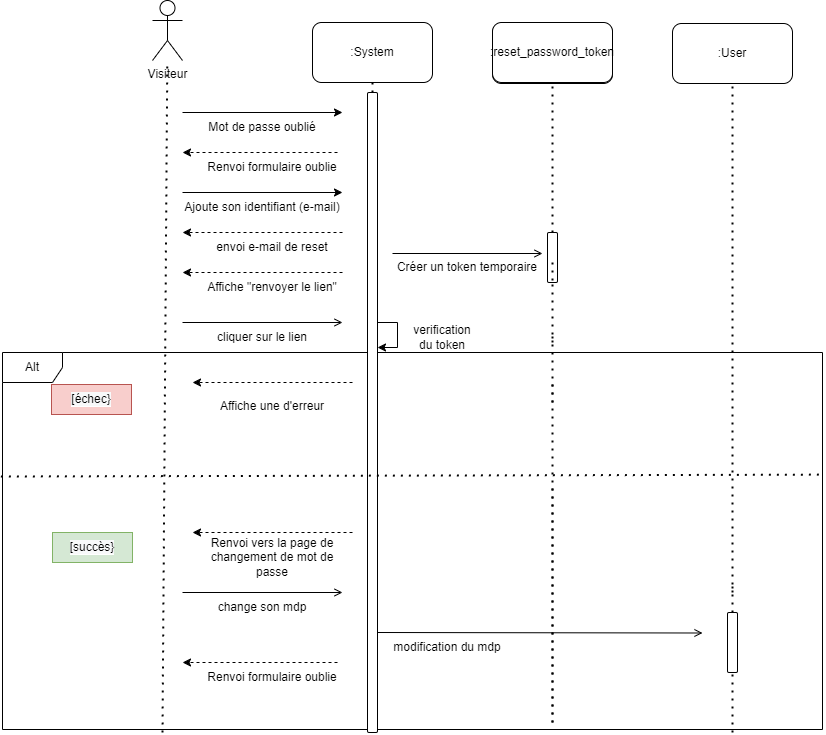

The diagram above was exported from draw.io. Its source (the exported page's mxGraphModel, read from the mxfile embedded in the PNG):
<mxGraphModel dx="2249" dy="705" grid="1" gridSize="10" guides="1" tooltips="1" connect="1" arrows="1" fold="1" page="1" pageScale="1" pageWidth="827" pageHeight="1169" math="0" shadow="0">
  <root>
    <mxCell id="0" />
    <mxCell id="1" parent="0" />
    <mxCell id="X7WX3kynv9zkeCbqDAOi-1" value="Alt" style="shape=umlFrame;whiteSpace=wrap;html=1;rounded=0;shadow=0;labelBackgroundColor=#FFFFFF;fontColor=#000000;fillColor=default;" parent="1" vertex="1">
      <mxGeometry x="-100" y="460" width="820" height="377" as="geometry" />
    </mxCell>
    <mxCell id="X7WX3kynv9zkeCbqDAOi-2" value="" style="endArrow=none;dashed=1;html=1;dashPattern=1 3;strokeWidth=2;rounded=0;entryX=0.5;entryY=1;entryDx=0;entryDy=0;startArrow=none;" parent="1" source="X7WX3kynv9zkeCbqDAOi-8" edge="1">
      <mxGeometry width="50" height="50" relative="1" as="geometry">
        <mxPoint x="270" y="720" as="sourcePoint" />
        <mxPoint x="270" y="190" as="targetPoint" />
      </mxGeometry>
    </mxCell>
    <mxCell id="X7WX3kynv9zkeCbqDAOi-3" value=":System" style="rounded=1;whiteSpace=wrap;html=1;" parent="1" vertex="1">
      <mxGeometry x="210" y="130" width="120" height="60" as="geometry" />
    </mxCell>
    <mxCell id="X7WX3kynv9zkeCbqDAOi-4" value="Visiteur" style="shape=umlActor;verticalLabelPosition=bottom;verticalAlign=top;html=1;outlineConnect=0;" parent="1" vertex="1">
      <mxGeometry x="50" y="108" width="30" height="60" as="geometry" />
    </mxCell>
    <mxCell id="X7WX3kynv9zkeCbqDAOi-5" value="" style="endArrow=none;dashed=1;html=1;dashPattern=1 3;strokeWidth=2;rounded=0;" parent="1" target="X7WX3kynv9zkeCbqDAOi-4" edge="1">
      <mxGeometry width="50" height="50" relative="1" as="geometry">
        <mxPoint x="60" y="840" as="sourcePoint" />
        <mxPoint x="64.5" y="150" as="targetPoint" />
      </mxGeometry>
    </mxCell>
    <mxCell id="X7WX3kynv9zkeCbqDAOi-6" value="" style="endArrow=none;dashed=1;html=1;dashPattern=1 3;strokeWidth=2;rounded=0;entryX=0.5;entryY=1;entryDx=0;entryDy=0;startArrow=none;" parent="1" source="X7WX3kynv9zkeCbqDAOi-23" edge="1">
      <mxGeometry width="50" height="50" relative="1" as="geometry">
        <mxPoint x="450" y="510" as="sourcePoint" />
        <mxPoint x="450" y="190" as="targetPoint" />
      </mxGeometry>
    </mxCell>
    <mxCell id="X7WX3kynv9zkeCbqDAOi-7" value="" style="endArrow=classic;html=1;rounded=0;" parent="1" edge="1">
      <mxGeometry width="50" height="50" relative="1" as="geometry">
        <mxPoint x="80" y="220" as="sourcePoint" />
        <mxPoint x="240" y="220" as="targetPoint" />
      </mxGeometry>
    </mxCell>
    <mxCell id="X7WX3kynv9zkeCbqDAOi-8" value="" style="rounded=1;whiteSpace=wrap;html=1;" parent="1" vertex="1">
      <mxGeometry x="265" y="200" width="10" height="640" as="geometry" />
    </mxCell>
    <mxCell id="X7WX3kynv9zkeCbqDAOi-9" value="" style="endArrow=none;dashed=1;html=1;dashPattern=1 3;strokeWidth=2;rounded=0;entryX=0.5;entryY=1;entryDx=0;entryDy=0;startArrow=none;" parent="1" edge="1">
      <mxGeometry width="50" height="50" relative="1" as="geometry">
        <mxPoint x="450" y="450" as="sourcePoint" />
        <mxPoint x="450" y="340" as="targetPoint" />
      </mxGeometry>
    </mxCell>
    <mxCell id="X7WX3kynv9zkeCbqDAOi-10" value="" style="endArrow=none;dashed=1;html=1;dashPattern=1 3;strokeWidth=2;rounded=0;entryX=0.5;entryY=1;entryDx=0;entryDy=0;startArrow=none;" parent="1" edge="1">
      <mxGeometry width="50" height="50" relative="1" as="geometry">
        <mxPoint x="450" y="830" as="sourcePoint" />
        <mxPoint x="450" y="490" as="targetPoint" />
      </mxGeometry>
    </mxCell>
    <mxCell id="X7WX3kynv9zkeCbqDAOi-11" value="Mot de passe oublié" style="text;html=1;strokeColor=none;fillColor=none;align=center;verticalAlign=middle;whiteSpace=wrap;rounded=0;" parent="1" vertex="1">
      <mxGeometry x="80" y="220" width="160" height="30" as="geometry" />
    </mxCell>
    <mxCell id="X7WX3kynv9zkeCbqDAOi-15" value="" style="endArrow=classic;html=1;rounded=0;" parent="1" edge="1">
      <mxGeometry width="50" height="50" relative="1" as="geometry">
        <mxPoint x="80" y="300" as="sourcePoint" />
        <mxPoint x="240" y="300" as="targetPoint" />
      </mxGeometry>
    </mxCell>
    <mxCell id="X7WX3kynv9zkeCbqDAOi-17" value="" style="endArrow=open;html=1;rounded=0;endFill=0;" parent="1" edge="1">
      <mxGeometry width="50" height="50" relative="1" as="geometry">
        <mxPoint x="290" y="361" as="sourcePoint" />
        <mxPoint x="440" y="361" as="targetPoint" />
      </mxGeometry>
    </mxCell>
    <mxCell id="X7WX3kynv9zkeCbqDAOi-18" value=":Tricks" style="rounded=1;whiteSpace=wrap;html=1;" parent="1" vertex="1">
      <mxGeometry x="390" y="131" width="120" height="60" as="geometry" />
    </mxCell>
    <mxCell id="X7WX3kynv9zkeCbqDAOi-19" value="" style="endArrow=none;dashed=1;html=1;dashPattern=1 3;strokeWidth=2;rounded=0;entryX=0.5;entryY=1;entryDx=0;entryDy=0;startArrow=none;" parent="1" edge="1">
      <mxGeometry width="50" height="50" relative="1" as="geometry">
        <mxPoint x="450" y="510" as="sourcePoint" />
        <mxPoint x="450" y="443" as="targetPoint" />
      </mxGeometry>
    </mxCell>
    <mxCell id="X7WX3kynv9zkeCbqDAOi-20" value="" style="endArrow=none;dashed=1;html=1;dashPattern=1 3;strokeWidth=2;rounded=0;" parent="1" edge="1">
      <mxGeometry width="50" height="50" relative="1" as="geometry">
        <mxPoint x="450" y="830" as="sourcePoint" />
        <mxPoint x="450" y="590" as="targetPoint" />
      </mxGeometry>
    </mxCell>
    <mxCell id="X7WX3kynv9zkeCbqDAOi-23" value="" style="rounded=1;whiteSpace=wrap;html=1;" parent="1" vertex="1">
      <mxGeometry x="445" y="340" width="10" height="50" as="geometry" />
    </mxCell>
    <mxCell id="X7WX3kynv9zkeCbqDAOi-24" value="" style="endArrow=none;dashed=1;html=1;dashPattern=1 3;strokeWidth=2;rounded=0;entryX=0.5;entryY=1;entryDx=0;entryDy=0;startArrow=none;" parent="1" target="X7WX3kynv9zkeCbqDAOi-23" edge="1">
      <mxGeometry width="50" height="50" relative="1" as="geometry">
        <mxPoint x="450" y="370" as="sourcePoint" />
        <mxPoint x="450" y="190" as="targetPoint" />
      </mxGeometry>
    </mxCell>
    <mxCell id="X7WX3kynv9zkeCbqDAOi-25" value="" style="endArrow=classic;html=1;rounded=0;dashed=1;" parent="1" edge="1">
      <mxGeometry width="50" height="50" relative="1" as="geometry">
        <mxPoint x="240" y="340" as="sourcePoint" />
        <mxPoint x="80" y="340" as="targetPoint" />
      </mxGeometry>
    </mxCell>
    <mxCell id="X7WX3kynv9zkeCbqDAOi-26" value="envoi e-mail de reset" style="text;html=1;strokeColor=none;fillColor=none;align=center;verticalAlign=middle;whiteSpace=wrap;rounded=0;" parent="1" vertex="1">
      <mxGeometry x="90" y="340" width="160" height="30" as="geometry" />
    </mxCell>
    <mxCell id="X7WX3kynv9zkeCbqDAOi-27" value="" style="endArrow=open;html=1;rounded=0;endFill=0;" parent="1" edge="1">
      <mxGeometry width="50" height="50" relative="1" as="geometry">
        <mxPoint x="80" y="430" as="sourcePoint" />
        <mxPoint x="240" y="430" as="targetPoint" />
      </mxGeometry>
    </mxCell>
    <mxCell id="X7WX3kynv9zkeCbqDAOi-28" value="cliquer sur le lien" style="text;html=1;strokeColor=none;fillColor=none;align=center;verticalAlign=middle;whiteSpace=wrap;rounded=0;" parent="1" vertex="1">
      <mxGeometry x="80" y="430" width="160" height="30" as="geometry" />
    </mxCell>
    <mxCell id="X7WX3kynv9zkeCbqDAOi-29" value=":reset_password_token" style="rounded=1;whiteSpace=wrap;html=1;" parent="1" vertex="1">
      <mxGeometry x="390" y="130" width="120" height="60" as="geometry" />
    </mxCell>
    <mxCell id="X7WX3kynv9zkeCbqDAOi-30" value=":User" style="rounded=1;whiteSpace=wrap;html=1;" parent="1" vertex="1">
      <mxGeometry x="570" y="131" width="120" height="60" as="geometry" />
    </mxCell>
    <mxCell id="X7WX3kynv9zkeCbqDAOi-31" value="" style="endArrow=none;dashed=1;html=1;dashPattern=1 3;strokeWidth=2;rounded=0;entryX=0.5;entryY=1;entryDx=0;entryDy=0;startArrow=none;" parent="1" target="X7WX3kynv9zkeCbqDAOi-30" edge="1">
      <mxGeometry width="50" height="50" relative="1" as="geometry">
        <mxPoint x="630" y="700" as="sourcePoint" />
        <mxPoint x="580" y="290" as="targetPoint" />
      </mxGeometry>
    </mxCell>
    <mxCell id="X7WX3kynv9zkeCbqDAOi-35" value="Renvoi formulaire oublie" style="text;html=1;strokeColor=none;fillColor=none;align=center;verticalAlign=middle;whiteSpace=wrap;rounded=0;" parent="1" vertex="1">
      <mxGeometry x="90" y="260" width="160" height="30" as="geometry" />
    </mxCell>
    <mxCell id="X7WX3kynv9zkeCbqDAOi-36" value="Créer un token temporaire" style="text;html=1;strokeColor=none;fillColor=none;align=center;verticalAlign=middle;whiteSpace=wrap;rounded=0;" parent="1" vertex="1">
      <mxGeometry x="285" y="360" width="160" height="30" as="geometry" />
    </mxCell>
    <mxCell id="X7WX3kynv9zkeCbqDAOi-39" value="" style="endArrow=classic;html=1;rounded=0;" parent="1" edge="1">
      <mxGeometry width="50" height="50" relative="1" as="geometry">
        <mxPoint x="275" y="430" as="sourcePoint" />
        <mxPoint x="275" y="455" as="targetPoint" />
        <Array as="points">
          <mxPoint x="295" y="430" />
          <mxPoint x="295" y="455" />
        </Array>
      </mxGeometry>
    </mxCell>
    <mxCell id="X7WX3kynv9zkeCbqDAOi-40" value="verification du token" style="text;html=1;strokeColor=none;fillColor=none;align=center;verticalAlign=middle;whiteSpace=wrap;rounded=0;" parent="1" vertex="1">
      <mxGeometry x="305" y="430" width="70" height="30" as="geometry" />
    </mxCell>
    <mxCell id="X7WX3kynv9zkeCbqDAOi-41" value="&lt;span style=&quot;text-align: left ; background-color: rgb(248 , 249 , 250)&quot;&gt;[succès}&lt;/span&gt;" style="text;html=1;strokeColor=#82b366;fillColor=#d5e8d4;align=center;verticalAlign=middle;whiteSpace=wrap;rounded=0;shadow=0;labelBackgroundColor=#FFFFFF;" parent="1" vertex="1">
      <mxGeometry x="-50" y="640" width="80" height="30" as="geometry" />
    </mxCell>
    <mxCell id="X7WX3kynv9zkeCbqDAOi-42" value="&lt;span style=&quot;text-align: left ; background-color: rgb(248 , 249 , 250)&quot;&gt;[échec}&lt;/span&gt;" style="text;html=1;strokeColor=#b85450;fillColor=#f8cecc;align=center;verticalAlign=middle;whiteSpace=wrap;rounded=0;shadow=0;labelBackgroundColor=#FFFFFF;" parent="1" vertex="1">
      <mxGeometry x="-51" y="492" width="80" height="30" as="geometry" />
    </mxCell>
    <mxCell id="X7WX3kynv9zkeCbqDAOi-43" value="" style="endArrow=classic;html=1;rounded=0;dashed=1;" parent="1" edge="1">
      <mxGeometry width="50" height="50" relative="1" as="geometry">
        <mxPoint x="250" y="640.0000000000002" as="sourcePoint" />
        <mxPoint x="90" y="640.0000000000002" as="targetPoint" />
      </mxGeometry>
    </mxCell>
    <mxCell id="X7WX3kynv9zkeCbqDAOi-44" value="Renvoi vers la page de changement de mot de passe" style="text;html=1;strokeColor=none;fillColor=none;align=center;verticalAlign=middle;whiteSpace=wrap;rounded=0;" parent="1" vertex="1">
      <mxGeometry x="90" y="650" width="160" height="30" as="geometry" />
    </mxCell>
    <mxCell id="X7WX3kynv9zkeCbqDAOi-45" value="Affiche une d'erreur" style="text;html=1;strokeColor=none;fillColor=none;align=center;verticalAlign=middle;whiteSpace=wrap;rounded=0;" parent="1" vertex="1">
      <mxGeometry x="90" y="498.5" width="160" height="30" as="geometry" />
    </mxCell>
    <mxCell id="X7WX3kynv9zkeCbqDAOi-46" value="" style="endArrow=classic;html=1;rounded=0;dashed=1;" parent="1" edge="1">
      <mxGeometry width="50" height="50" relative="1" as="geometry">
        <mxPoint x="250" y="490" as="sourcePoint" />
        <mxPoint x="90" y="490" as="targetPoint" />
      </mxGeometry>
    </mxCell>
    <mxCell id="X7WX3kynv9zkeCbqDAOi-47" value="" style="endArrow=open;html=1;rounded=0;endFill=0;" parent="1" edge="1">
      <mxGeometry width="50" height="50" relative="1" as="geometry">
        <mxPoint x="275" y="740" as="sourcePoint" />
        <mxPoint x="600" y="740.5" as="targetPoint" />
      </mxGeometry>
    </mxCell>
    <mxCell id="X7WX3kynv9zkeCbqDAOi-49" value="" style="endArrow=none;dashed=1;html=1;dashPattern=1 3;strokeWidth=2;rounded=0;entryX=0.5;entryY=1;entryDx=0;entryDy=0;startArrow=none;" parent="1" source="X7WX3kynv9zkeCbqDAOi-59" edge="1">
      <mxGeometry width="50" height="50" relative="1" as="geometry">
        <mxPoint x="630" y="840" as="sourcePoint" />
        <mxPoint x="630" y="690" as="targetPoint" />
      </mxGeometry>
    </mxCell>
    <mxCell id="X7WX3kynv9zkeCbqDAOi-50" value="modification du mdp" style="text;html=1;strokeColor=none;fillColor=none;align=center;verticalAlign=middle;whiteSpace=wrap;rounded=0;" parent="1" vertex="1">
      <mxGeometry x="265" y="740" width="160" height="30" as="geometry" />
    </mxCell>
    <mxCell id="X7WX3kynv9zkeCbqDAOi-51" value="" style="endArrow=classic;html=1;rounded=0;dashed=1;" parent="1" edge="1">
      <mxGeometry width="50" height="50" relative="1" as="geometry">
        <mxPoint x="235" y="260" as="sourcePoint" />
        <mxPoint x="80" y="260" as="targetPoint" />
      </mxGeometry>
    </mxCell>
    <mxCell id="X7WX3kynv9zkeCbqDAOi-52" value="Ajoute son identifiant (e-mail)" style="text;html=1;strokeColor=none;fillColor=none;align=center;verticalAlign=middle;whiteSpace=wrap;rounded=0;" parent="1" vertex="1">
      <mxGeometry x="80" y="300" width="160" height="30" as="geometry" />
    </mxCell>
    <mxCell id="X7WX3kynv9zkeCbqDAOi-53" value="" style="endArrow=classic;html=1;rounded=0;dashed=1;" parent="1" edge="1">
      <mxGeometry width="50" height="50" relative="1" as="geometry">
        <mxPoint x="240" y="380" as="sourcePoint" />
        <mxPoint x="80" y="380" as="targetPoint" />
      </mxGeometry>
    </mxCell>
    <mxCell id="X7WX3kynv9zkeCbqDAOi-54" value="Affiche &quot;renvoyer le lien&quot;" style="text;html=1;strokeColor=none;fillColor=none;align=center;verticalAlign=middle;whiteSpace=wrap;rounded=0;" parent="1" vertex="1">
      <mxGeometry x="90" y="380" width="160" height="30" as="geometry" />
    </mxCell>
    <mxCell id="X7WX3kynv9zkeCbqDAOi-56" value="" style="endArrow=open;html=1;rounded=0;endFill=0;" parent="1" edge="1">
      <mxGeometry width="50" height="50" relative="1" as="geometry">
        <mxPoint x="80" y="700" as="sourcePoint" />
        <mxPoint x="240" y="700" as="targetPoint" />
      </mxGeometry>
    </mxCell>
    <mxCell id="X7WX3kynv9zkeCbqDAOi-57" value="change son mdp" style="text;html=1;strokeColor=none;fillColor=none;align=center;verticalAlign=middle;whiteSpace=wrap;rounded=0;" parent="1" vertex="1">
      <mxGeometry x="80" y="700" width="160" height="30" as="geometry" />
    </mxCell>
    <mxCell id="X7WX3kynv9zkeCbqDAOi-59" value="" style="rounded=1;whiteSpace=wrap;html=1;" parent="1" vertex="1">
      <mxGeometry x="625" y="720" width="10" height="60" as="geometry" />
    </mxCell>
    <mxCell id="X7WX3kynv9zkeCbqDAOi-60" value="" style="endArrow=none;dashed=1;html=1;dashPattern=1 3;strokeWidth=2;rounded=0;entryX=0.5;entryY=1;entryDx=0;entryDy=0;startArrow=none;" parent="1" target="X7WX3kynv9zkeCbqDAOi-59" edge="1">
      <mxGeometry width="50" height="50" relative="1" as="geometry">
        <mxPoint x="630" y="840" as="sourcePoint" />
        <mxPoint x="630" y="690" as="targetPoint" />
      </mxGeometry>
    </mxCell>
    <mxCell id="X7WX3kynv9zkeCbqDAOi-62" value="Renvoi formulaire oublie" style="text;html=1;strokeColor=none;fillColor=none;align=center;verticalAlign=middle;whiteSpace=wrap;rounded=0;" parent="1" vertex="1">
      <mxGeometry x="90" y="770" width="160" height="30" as="geometry" />
    </mxCell>
    <mxCell id="X7WX3kynv9zkeCbqDAOi-63" value="" style="endArrow=classic;html=1;rounded=0;dashed=1;" parent="1" edge="1">
      <mxGeometry width="50" height="50" relative="1" as="geometry">
        <mxPoint x="235" y="770" as="sourcePoint" />
        <mxPoint x="80" y="770" as="targetPoint" />
      </mxGeometry>
    </mxCell>
    <mxCell id="ez6OMmg-EZHuJZZd2gd9-1" value="" style="endArrow=none;dashed=1;html=1;dashPattern=1 3;strokeWidth=2;rounded=0;entryX=1.001;entryY=0.324;entryDx=0;entryDy=0;entryPerimeter=0;exitX=-0.002;exitY=0.329;exitDx=0;exitDy=0;exitPerimeter=0;" edge="1" parent="1" source="X7WX3kynv9zkeCbqDAOi-1" target="X7WX3kynv9zkeCbqDAOi-1">
      <mxGeometry width="50" height="50" relative="1" as="geometry">
        <mxPoint x="110" y="590" as="sourcePoint" />
        <mxPoint x="160" y="540" as="targetPoint" />
      </mxGeometry>
    </mxCell>
  </root>
</mxGraphModel>